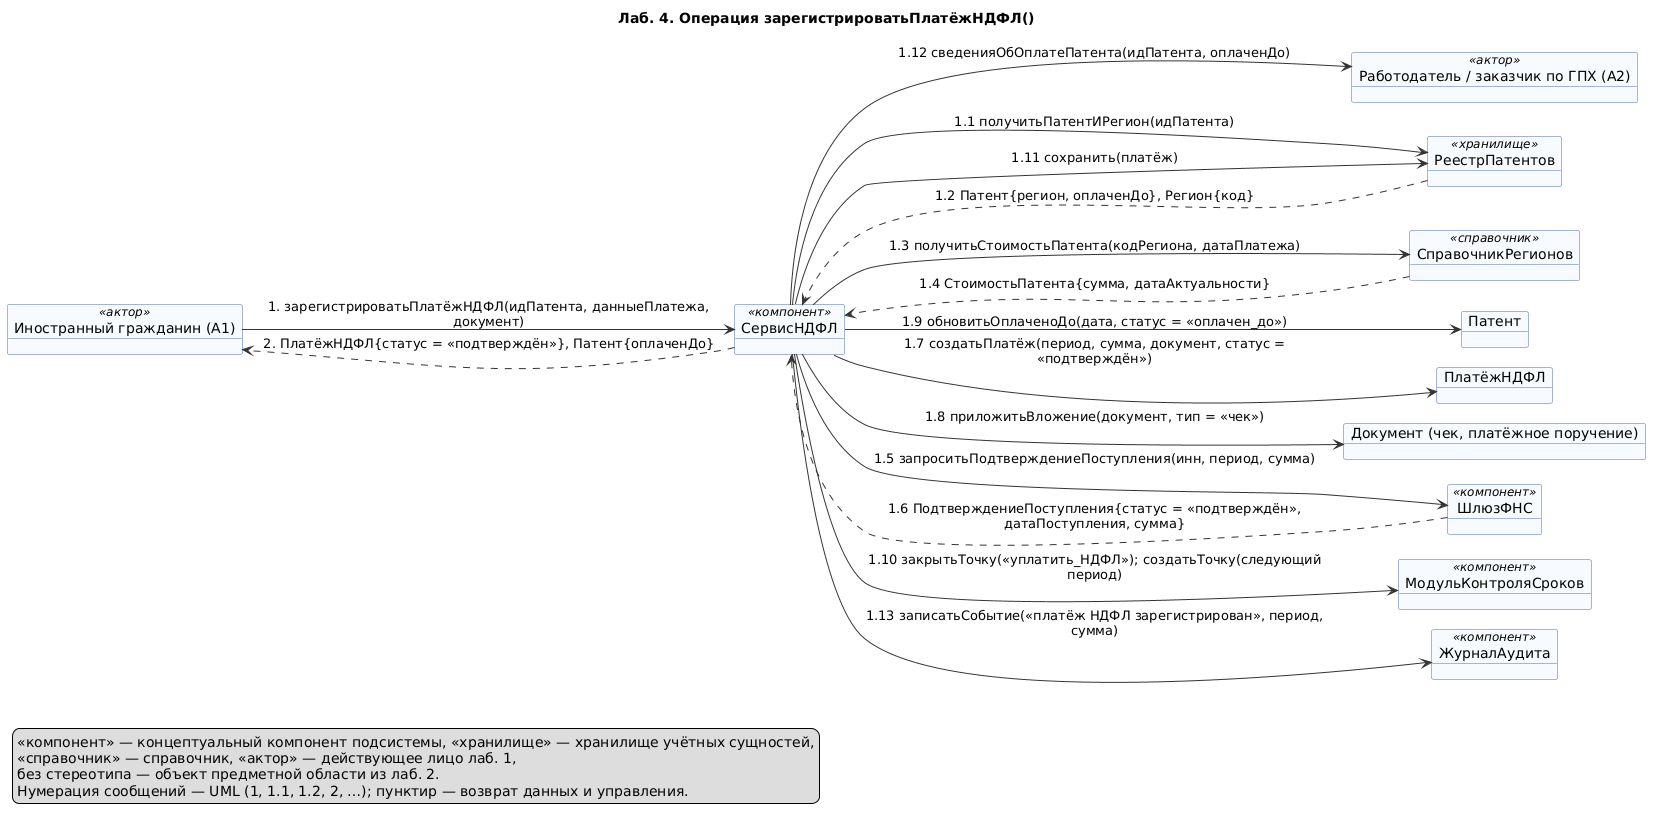

The diagram above was rendered by PlantUML. Its source (embedded in the PNG):
@startuml 11-zaregistrirovat-platezh-ndfl
' Лаб. 4: диаграмма коммуникаций (взаимодействие объектов)
' Системная операция: зарегистрироватьПлатёжНДФЛ() — прецедент П05
' Проверка: plantuml -checkonly 11-zaregistrirovat-platezh-ndfl.puml ; рендер: plantuml -tpng 11-zaregistrirovat-platezh-ndfl.puml
' Репозиторий: https://github.com/mflkee/fms-course

title Лаб. 4. Операция зарегистрироватьПлатёжНДФЛ()
left to right direction
skinparam shadowing false
skinparam defaultFontName "DejaVu Sans"
skinparam object {
  BackgroundColor #F7FBFF
  BorderColor #4A6FA5
  ArrowColor #333333
}
skinparam note {
  BackgroundColor #FFFDF0
  BorderColor #C9B458
}
skinparam nodesep 20
skinparam ranksep 40

object "Иностранный гражданин (A1)" as CIT <<актор>>
object "Работодатель / заказчик по ГПХ (A2)" as EMP <<актор>>
object "СервисНДФЛ" as SN <<компонент>>
object "РеестрПатентов" as REP <<хранилище>>
object "СправочникРегионов" as SR <<справочник>>
object "Патент" as PAT
object "ПлатёжНДФЛ" as PAY
object "Документ (чек, платёжное поручение)" as DOC
object "ШлюзФНС" as GF <<компонент>>
object "МодульКонтроляСроков" as MKS <<компонент>>
object "ЖурналАудита" as AUD <<компонент>>

CIT --> SN : 1. зарегистрироватьПлатёжНДФЛ(идПатента, данныеПлатежа,\nдокумент)
SN --> REP : 1.1 получитьПатентИРегион(идПатента)
REP ..> SN : 1.2 Патент{регион, оплаченДо}, Регион{код}
SN --> SR : 1.3 получитьСтоимостьПатента(кодРегиона, датаПлатежа)
SR ..> SN : 1.4 СтоимостьПатента{сумма, датаАктуальности}
SN --> GF : 1.5 запроситьПодтверждениеПоступления(инн, период, сумма)
GF ..> SN : 1.6 ПодтверждениеПоступления{статус = «подтверждён»,\nдатаПоступления, сумма}
SN --> PAY : 1.7 создатьПлатёж(период, сумма, документ, статус =\n«подтверждён»)
SN --> DOC : 1.8 приложитьВложение(документ, тип = «чек»)
SN --> PAT : 1.9 обновитьОплаченоДо(дата, статус = «оплачен_до»)
SN --> MKS : 1.10 закрытьТочку(«уплатить_НДФЛ»); создатьТочку(следующий\nпериод)
SN --> REP : 1.11 сохранить(платёж)
SN --> EMP : 1.12 сведенияОбОплатеПатента(идПатента, оплаченДо)
SN --> AUD : 1.13 записатьСобытие(«платёж НДФЛ зарегистрирован», период,\nсумма)
SN ..> CIT : 2. ПлатёжНДФЛ{статус = «подтверждён»}, Патент{оплаченДо}

legend bottom left
  <<компонент>> — концептуальный компонент подсистемы, <<хранилище>> — хранилище учётных сущностей,
  <<справочник>> — справочник, <<актор>> — действующее лицо лаб. 1,
  без стереотипа — объект предметной области из лаб. 2.
  Нумерация сообщений — UML (1, 1.1, 1.2, 2, …); пунктир — возврат данных и управления.
end legend

@enduml